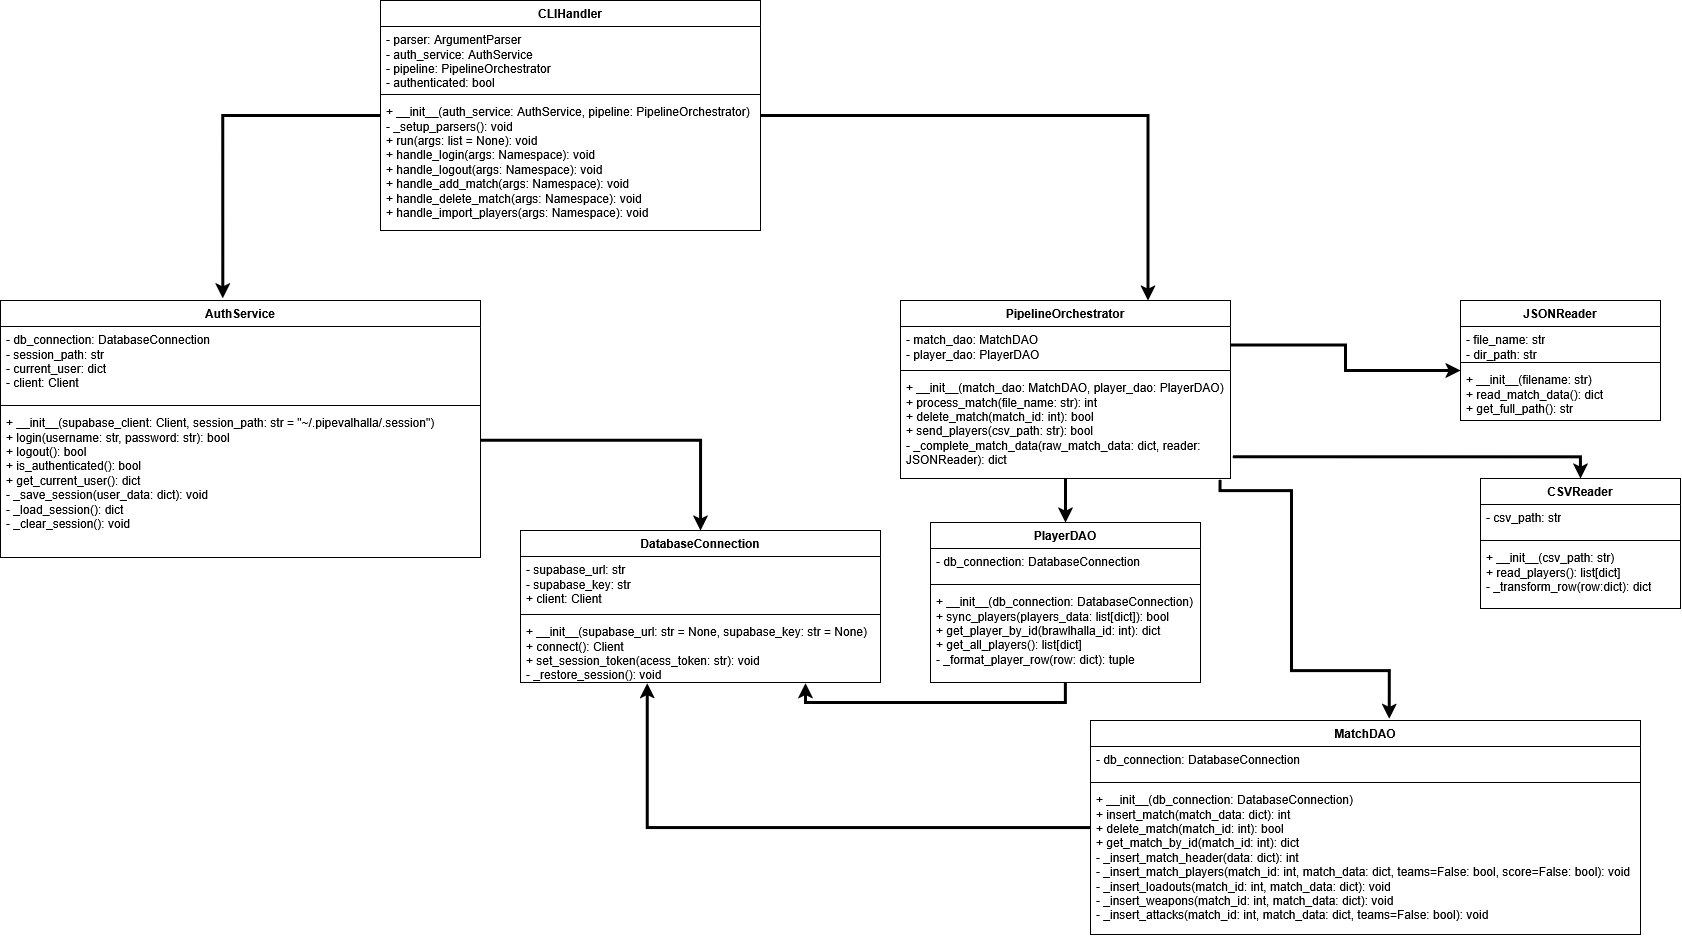

The diagram above was exported from draw.io. Its source (the exported page's mxGraphModel, read from the mxfile embedded in the PNG):
<mxGraphModel dx="712" dy="429" grid="1" gridSize="10" guides="1" tooltips="1" connect="1" arrows="1" fold="1" page="1" pageScale="1" pageWidth="827" pageHeight="1169" math="0" shadow="0">
  <root>
    <mxCell id="0" />
    <mxCell id="1" parent="0" />
    <mxCell id="PvGFNOA1Ee5pNRB35SQu-34" edge="1" parent="1" source="PvGFNOA1Ee5pNRB35SQu-1" style="edgeStyle=orthogonalEdgeStyle;rounded=0;orthogonalLoop=1;jettySize=auto;html=1;exitX=1;exitY=0.5;exitDx=0;exitDy=0;entryX=0.75;entryY=0;entryDx=0;entryDy=0;strokeWidth=3;" target="PvGFNOA1Ee5pNRB35SQu-25">
      <mxGeometry relative="1" as="geometry" />
    </mxCell>
    <mxCell id="PvGFNOA1Ee5pNRB35SQu-1" parent="1" style="swimlane;fontStyle=1;align=center;verticalAlign=top;childLayout=stackLayout;horizontal=1;startSize=26;horizontalStack=0;resizeParent=1;resizeParentMax=0;resizeLast=0;collapsible=1;marginBottom=0;whiteSpace=wrap;html=1;" value="CLIHandler" vertex="1">
      <mxGeometry height="230" width="380" x="650" y="30" as="geometry">
        <mxRectangle height="30" width="100" x="200" y="140" as="alternateBounds" />
      </mxGeometry>
    </mxCell>
    <mxCell id="PvGFNOA1Ee5pNRB35SQu-2" parent="PvGFNOA1Ee5pNRB35SQu-1" style="text;strokeColor=none;fillColor=none;align=left;verticalAlign=top;spacingLeft=4;spacingRight=4;overflow=hidden;rotatable=0;points=[[0,0.5],[1,0.5]];portConstraint=eastwest;whiteSpace=wrap;html=1;" value="&lt;div&gt;- parser: ArgumentParser&lt;/div&gt;&lt;div&gt;- auth_service: AuthService&lt;/div&gt;&lt;div&gt;- pipeline: PipelineOrchestrator&lt;/div&gt;&lt;div&gt;- authenticated: bool&lt;/div&gt;" vertex="1">
      <mxGeometry height="64" width="380" y="26" as="geometry" />
    </mxCell>
    <mxCell id="PvGFNOA1Ee5pNRB35SQu-3" parent="PvGFNOA1Ee5pNRB35SQu-1" style="line;strokeWidth=1;fillColor=none;align=left;verticalAlign=middle;spacingTop=-1;spacingLeft=3;spacingRight=3;rotatable=0;labelPosition=right;points=[];portConstraint=eastwest;strokeColor=inherit;" value="" vertex="1">
      <mxGeometry height="8" width="380" y="90" as="geometry" />
    </mxCell>
    <mxCell id="PvGFNOA1Ee5pNRB35SQu-4" parent="PvGFNOA1Ee5pNRB35SQu-1" style="text;strokeColor=none;fillColor=none;align=left;verticalAlign=top;spacingLeft=4;spacingRight=4;overflow=hidden;rotatable=0;points=[[0,0.5],[1,0.5]];portConstraint=eastwest;whiteSpace=wrap;html=1;" value="&lt;div&gt;+ __init__(auth_service: AuthService, pipeline: PipelineOrchestrator)&lt;/div&gt;&lt;div&gt;- _setup_parsers(): void&lt;/div&gt;&lt;div&gt;+ run(args: list = None): void&lt;/div&gt;&lt;div&gt;+ handle_login(args: Namespace): void&lt;/div&gt;&lt;div&gt;+ handle_logout(args: Namespace): void&lt;/div&gt;&lt;div&gt;+ handle_add_match(args: Namespace): void&lt;/div&gt;&lt;div&gt;+ handle_delete_match(args: Namespace): void&lt;/div&gt;&lt;div&gt;+ handle_import_players(args: Namespace): void&lt;/div&gt;" vertex="1">
      <mxGeometry height="132" width="380" y="98" as="geometry" />
    </mxCell>
    <mxCell id="PvGFNOA1Ee5pNRB35SQu-5" parent="1" style="swimlane;fontStyle=1;align=center;verticalAlign=top;childLayout=stackLayout;horizontal=1;startSize=26;horizontalStack=0;resizeParent=1;resizeParentMax=0;resizeLast=0;collapsible=1;marginBottom=0;whiteSpace=wrap;html=1;" value="CSVReader" vertex="1">
      <mxGeometry height="130" width="200" x="1750" y="508" as="geometry">
        <mxRectangle height="30" width="100" x="200" y="140" as="alternateBounds" />
      </mxGeometry>
    </mxCell>
    <mxCell id="PvGFNOA1Ee5pNRB35SQu-6" parent="PvGFNOA1Ee5pNRB35SQu-5" style="text;strokeColor=none;fillColor=none;align=left;verticalAlign=top;spacingLeft=4;spacingRight=4;overflow=hidden;rotatable=0;points=[[0,0.5],[1,0.5]];portConstraint=eastwest;whiteSpace=wrap;html=1;" value="- csv_path: str" vertex="1">
      <mxGeometry height="32" width="200" y="26" as="geometry" />
    </mxCell>
    <mxCell id="PvGFNOA1Ee5pNRB35SQu-7" parent="PvGFNOA1Ee5pNRB35SQu-5" style="line;strokeWidth=1;fillColor=none;align=left;verticalAlign=middle;spacingTop=-1;spacingLeft=3;spacingRight=3;rotatable=0;labelPosition=right;points=[];portConstraint=eastwest;strokeColor=inherit;" value="" vertex="1">
      <mxGeometry height="8" width="200" y="58" as="geometry" />
    </mxCell>
    <mxCell id="PvGFNOA1Ee5pNRB35SQu-8" parent="PvGFNOA1Ee5pNRB35SQu-5" style="text;strokeColor=none;fillColor=none;align=left;verticalAlign=top;spacingLeft=4;spacingRight=4;overflow=hidden;rotatable=0;points=[[0,0.5],[1,0.5]];portConstraint=eastwest;whiteSpace=wrap;html=1;" value="&lt;div&gt;+ __init__(csv_path: str)&lt;/div&gt;&lt;div&gt;+ read_players(): list[dict]&lt;/div&gt;&lt;div&gt;- _transform_row(row:dict): dict&lt;/div&gt;" vertex="1">
      <mxGeometry height="64" width="200" y="66" as="geometry" />
    </mxCell>
    <mxCell id="PvGFNOA1Ee5pNRB35SQu-9" parent="1" style="swimlane;fontStyle=1;align=center;verticalAlign=top;childLayout=stackLayout;horizontal=1;startSize=26;horizontalStack=0;resizeParent=1;resizeParentMax=0;resizeLast=0;collapsible=1;marginBottom=0;whiteSpace=wrap;html=1;" value="JSONReader" vertex="1">
      <mxGeometry height="120" width="200" x="1730" y="330" as="geometry">
        <mxRectangle height="30" width="100" x="200" y="140" as="alternateBounds" />
      </mxGeometry>
    </mxCell>
    <mxCell id="PvGFNOA1Ee5pNRB35SQu-10" parent="PvGFNOA1Ee5pNRB35SQu-9" style="text;strokeColor=none;fillColor=none;align=left;verticalAlign=top;spacingLeft=4;spacingRight=4;overflow=hidden;rotatable=0;points=[[0,0.5],[1,0.5]];portConstraint=eastwest;whiteSpace=wrap;html=1;" value="&lt;div&gt;- file_name: str&lt;/div&gt;&lt;div&gt;- dir_path: str&lt;/div&gt;" vertex="1">
      <mxGeometry height="32" width="200" y="26" as="geometry" />
    </mxCell>
    <mxCell id="PvGFNOA1Ee5pNRB35SQu-11" parent="PvGFNOA1Ee5pNRB35SQu-9" style="line;strokeWidth=1;fillColor=none;align=left;verticalAlign=middle;spacingTop=-1;spacingLeft=3;spacingRight=3;rotatable=0;labelPosition=right;points=[];portConstraint=eastwest;strokeColor=inherit;" value="" vertex="1">
      <mxGeometry height="8" width="200" y="58" as="geometry" />
    </mxCell>
    <mxCell id="PvGFNOA1Ee5pNRB35SQu-12" parent="PvGFNOA1Ee5pNRB35SQu-9" style="text;strokeColor=none;fillColor=none;align=left;verticalAlign=top;spacingLeft=4;spacingRight=4;overflow=hidden;rotatable=0;points=[[0,0.5],[1,0.5]];portConstraint=eastwest;whiteSpace=wrap;html=1;" value="&lt;div&gt;+ __init__(filename: str)&lt;/div&gt;&lt;div&gt;+ read_match_data(): dict&lt;/div&gt;&lt;div&gt;+ get_full_path(): str&lt;/div&gt;" vertex="1">
      <mxGeometry height="54" width="200" y="66" as="geometry" />
    </mxCell>
    <mxCell id="PvGFNOA1Ee5pNRB35SQu-13" parent="1" style="swimlane;fontStyle=1;align=center;verticalAlign=top;childLayout=stackLayout;horizontal=1;startSize=26;horizontalStack=0;resizeParent=1;resizeParentMax=0;resizeLast=0;collapsible=1;marginBottom=0;whiteSpace=wrap;html=1;" value="MatchDAO" vertex="1">
      <mxGeometry height="214" width="550" x="1360" y="750" as="geometry">
        <mxRectangle height="30" width="100" x="200" y="140" as="alternateBounds" />
      </mxGeometry>
    </mxCell>
    <mxCell id="PvGFNOA1Ee5pNRB35SQu-14" parent="PvGFNOA1Ee5pNRB35SQu-13" style="text;strokeColor=none;fillColor=none;align=left;verticalAlign=top;spacingLeft=4;spacingRight=4;overflow=hidden;rotatable=0;points=[[0,0.5],[1,0.5]];portConstraint=eastwest;whiteSpace=wrap;html=1;" value="- db_connection: DatabaseConnection" vertex="1">
      <mxGeometry height="32" width="550" y="26" as="geometry" />
    </mxCell>
    <mxCell id="PvGFNOA1Ee5pNRB35SQu-15" parent="PvGFNOA1Ee5pNRB35SQu-13" style="line;strokeWidth=1;fillColor=none;align=left;verticalAlign=middle;spacingTop=-1;spacingLeft=3;spacingRight=3;rotatable=0;labelPosition=right;points=[];portConstraint=eastwest;strokeColor=inherit;" value="" vertex="1">
      <mxGeometry height="8" width="550" y="58" as="geometry" />
    </mxCell>
    <mxCell id="PvGFNOA1Ee5pNRB35SQu-16" parent="PvGFNOA1Ee5pNRB35SQu-13" style="text;strokeColor=none;fillColor=none;align=left;verticalAlign=top;spacingLeft=4;spacingRight=4;overflow=hidden;rotatable=0;points=[[0,0.5],[1,0.5]];portConstraint=eastwest;whiteSpace=wrap;html=1;" value="&lt;div&gt;+ __init__(db_connection: DatabaseConnection)&lt;/div&gt;&lt;div&gt;+ insert_match(match_data: dict): int&lt;/div&gt;&lt;div&gt;+ delete_match(match_id: int): bool&lt;/div&gt;&lt;div&gt;+ get_match_by_id(match_id: int): dict&lt;/div&gt;&lt;div&gt;- _insert_match_header(data: dict): int&lt;/div&gt;&lt;div&gt;- _insert_match_players(match_id: int, match_data: dict, teams=False: bool, score=False: bool): void&lt;/div&gt;&lt;div&gt;- _insert_loadouts(match_id: int, match_data: dict): void&lt;/div&gt;&lt;div&gt;- _insert_weapons(match_id: int, match_data: dict): void&lt;/div&gt;&lt;div&gt;- _insert_attacks(match_id: int, match_data: dict, teams=False: bool): void&lt;/div&gt;" vertex="1">
      <mxGeometry height="148" width="550" y="66" as="geometry" />
    </mxCell>
    <mxCell id="PvGFNOA1Ee5pNRB35SQu-17" parent="1" style="swimlane;fontStyle=1;align=center;verticalAlign=top;childLayout=stackLayout;horizontal=1;startSize=26;horizontalStack=0;resizeParent=1;resizeParentMax=0;resizeLast=0;collapsible=1;marginBottom=0;whiteSpace=wrap;html=1;" value="PlayerDAO" vertex="1">
      <mxGeometry height="160" width="270" x="1200" y="552" as="geometry">
        <mxRectangle height="30" width="100" x="200" y="140" as="alternateBounds" />
      </mxGeometry>
    </mxCell>
    <mxCell id="PvGFNOA1Ee5pNRB35SQu-18" parent="PvGFNOA1Ee5pNRB35SQu-17" style="text;strokeColor=none;fillColor=none;align=left;verticalAlign=top;spacingLeft=4;spacingRight=4;overflow=hidden;rotatable=0;points=[[0,0.5],[1,0.5]];portConstraint=eastwest;whiteSpace=wrap;html=1;" value="- db_connection: DatabaseConnection" vertex="1">
      <mxGeometry height="32" width="270" y="26" as="geometry" />
    </mxCell>
    <mxCell id="PvGFNOA1Ee5pNRB35SQu-19" parent="PvGFNOA1Ee5pNRB35SQu-17" style="line;strokeWidth=1;fillColor=none;align=left;verticalAlign=middle;spacingTop=-1;spacingLeft=3;spacingRight=3;rotatable=0;labelPosition=right;points=[];portConstraint=eastwest;strokeColor=inherit;" value="" vertex="1">
      <mxGeometry height="8" width="270" y="58" as="geometry" />
    </mxCell>
    <mxCell id="PvGFNOA1Ee5pNRB35SQu-20" parent="PvGFNOA1Ee5pNRB35SQu-17" style="text;strokeColor=none;fillColor=none;align=left;verticalAlign=top;spacingLeft=4;spacingRight=4;overflow=hidden;rotatable=0;points=[[0,0.5],[1,0.5]];portConstraint=eastwest;whiteSpace=wrap;html=1;" value="&lt;div&gt;+ __init__(db_connection: DatabaseConnection)&lt;/div&gt;&lt;div&gt;+ sync_players(players_data: list[dict]): bool&lt;/div&gt;&lt;div&gt;+ get_player_by_id(brawlhalla_id: int): dict&lt;/div&gt;&lt;div&gt;+ get_all_players(): list[dict]&lt;/div&gt;&lt;div&gt;- _format_player_row(row: dict): tuple&lt;/div&gt;" vertex="1">
      <mxGeometry height="94" width="270" y="66" as="geometry" />
    </mxCell>
    <mxCell id="PvGFNOA1Ee5pNRB35SQu-21" parent="1" style="swimlane;fontStyle=1;align=center;verticalAlign=top;childLayout=stackLayout;horizontal=1;startSize=26;horizontalStack=0;resizeParent=1;resizeParentMax=0;resizeLast=0;collapsible=1;marginBottom=0;whiteSpace=wrap;html=1;" value="DatabaseConnection" vertex="1">
      <mxGeometry height="152" width="360" x="790" y="560" as="geometry">
        <mxRectangle height="30" width="100" x="200" y="140" as="alternateBounds" />
      </mxGeometry>
    </mxCell>
    <mxCell id="PvGFNOA1Ee5pNRB35SQu-22" parent="PvGFNOA1Ee5pNRB35SQu-21" style="text;strokeColor=none;fillColor=none;align=left;verticalAlign=top;spacingLeft=4;spacingRight=4;overflow=hidden;rotatable=0;points=[[0,0.5],[1,0.5]];portConstraint=eastwest;whiteSpace=wrap;html=1;" value="&lt;div&gt;- supabase_url: str&lt;/div&gt;&lt;div&gt;- supabase_key: str&lt;/div&gt;&lt;div&gt;+ client: Client&lt;/div&gt;" vertex="1">
      <mxGeometry height="54" width="360" y="26" as="geometry" />
    </mxCell>
    <mxCell id="PvGFNOA1Ee5pNRB35SQu-23" parent="PvGFNOA1Ee5pNRB35SQu-21" style="line;strokeWidth=1;fillColor=none;align=left;verticalAlign=middle;spacingTop=-1;spacingLeft=3;spacingRight=3;rotatable=0;labelPosition=right;points=[];portConstraint=eastwest;strokeColor=inherit;" value="" vertex="1">
      <mxGeometry height="8" width="360" y="80" as="geometry" />
    </mxCell>
    <mxCell id="PvGFNOA1Ee5pNRB35SQu-24" parent="PvGFNOA1Ee5pNRB35SQu-21" style="text;strokeColor=none;fillColor=none;align=left;verticalAlign=top;spacingLeft=4;spacingRight=4;overflow=hidden;rotatable=0;points=[[0,0.5],[1,0.5]];portConstraint=eastwest;whiteSpace=wrap;html=1;" value="&lt;div&gt;+ __init__(supabase_url: str = None, supabase_key: str = None)&lt;/div&gt;&lt;div&gt;+ connect(): Client&lt;/div&gt;&lt;div&gt;+ set_session_token(acess_token: str): void&lt;/div&gt;&lt;div&gt;- _restore_session(): void&lt;/div&gt;" vertex="1">
      <mxGeometry height="64" width="360" y="88" as="geometry" />
    </mxCell>
    <mxCell id="PvGFNOA1Ee5pNRB35SQu-35" edge="1" parent="1" source="PvGFNOA1Ee5pNRB35SQu-28" style="edgeStyle=orthogonalEdgeStyle;rounded=0;orthogonalLoop=1;jettySize=auto;html=1;entryX=0.5;entryY=0;entryDx=0;entryDy=0;strokeWidth=3;exitX=1.007;exitY=0.791;exitDx=0;exitDy=0;exitPerimeter=0;" target="PvGFNOA1Ee5pNRB35SQu-5">
      <mxGeometry relative="1" as="geometry">
        <mxPoint x="1170" y="480" as="sourcePoint" />
      </mxGeometry>
    </mxCell>
    <mxCell id="PvGFNOA1Ee5pNRB35SQu-36" edge="1" parent="1" source="PvGFNOA1Ee5pNRB35SQu-25" style="edgeStyle=orthogonalEdgeStyle;rounded=0;orthogonalLoop=1;jettySize=auto;html=1;exitX=1;exitY=0.25;exitDx=0;exitDy=0;strokeWidth=3;">
      <mxGeometry relative="1" as="geometry">
        <Array as="points">
          <mxPoint x="1615" y="374.5" />
          <mxPoint x="1615" y="400" />
          <mxPoint x="1730" y="400" />
        </Array>
        <mxPoint x="1730" y="400" as="targetPoint" />
      </mxGeometry>
    </mxCell>
    <mxCell id="PvGFNOA1Ee5pNRB35SQu-39" edge="1" parent="1" source="PvGFNOA1Ee5pNRB35SQu-25" style="edgeStyle=orthogonalEdgeStyle;rounded=0;orthogonalLoop=1;jettySize=auto;html=1;exitX=0.5;exitY=1;exitDx=0;exitDy=0;entryX=0.5;entryY=0;entryDx=0;entryDy=0;strokeWidth=3;" target="PvGFNOA1Ee5pNRB35SQu-17">
      <mxGeometry relative="1" as="geometry" />
    </mxCell>
    <mxCell id="PvGFNOA1Ee5pNRB35SQu-25" parent="1" style="swimlane;fontStyle=1;align=center;verticalAlign=top;childLayout=stackLayout;horizontal=1;startSize=26;horizontalStack=0;resizeParent=1;resizeParentMax=0;resizeLast=0;collapsible=1;marginBottom=0;whiteSpace=wrap;html=1;" value="PipelineOrchestrator" vertex="1">
      <mxGeometry height="178" width="330" x="1170" y="330" as="geometry">
        <mxRectangle height="30" width="100" x="200" y="140" as="alternateBounds" />
      </mxGeometry>
    </mxCell>
    <mxCell id="PvGFNOA1Ee5pNRB35SQu-26" parent="PvGFNOA1Ee5pNRB35SQu-25" style="text;strokeColor=none;fillColor=none;align=left;verticalAlign=top;spacingLeft=4;spacingRight=4;overflow=hidden;rotatable=0;points=[[0,0.5],[1,0.5]];portConstraint=eastwest;whiteSpace=wrap;html=1;" value="&lt;div&gt;- match_dao: MatchDAO&lt;/div&gt;&lt;div&gt;- player_dao: PlayerDAO&lt;/div&gt;" vertex="1">
      <mxGeometry height="40" width="330" y="26" as="geometry" />
    </mxCell>
    <mxCell id="PvGFNOA1Ee5pNRB35SQu-27" parent="PvGFNOA1Ee5pNRB35SQu-25" style="line;strokeWidth=1;fillColor=none;align=left;verticalAlign=middle;spacingTop=-1;spacingLeft=3;spacingRight=3;rotatable=0;labelPosition=right;points=[];portConstraint=eastwest;strokeColor=inherit;" value="" vertex="1">
      <mxGeometry height="8" width="330" y="66" as="geometry" />
    </mxCell>
    <mxCell id="PvGFNOA1Ee5pNRB35SQu-28" parent="PvGFNOA1Ee5pNRB35SQu-25" style="text;strokeColor=none;fillColor=none;align=left;verticalAlign=top;spacingLeft=4;spacingRight=4;overflow=hidden;rotatable=0;points=[[0,0.5],[1,0.5]];portConstraint=eastwest;whiteSpace=wrap;html=1;" value="&lt;div&gt;+ __init__(match_dao: MatchDAO, player_dao: PlayerDAO)&lt;/div&gt;&lt;div&gt;+ process_match(file_name: str): int&lt;/div&gt;&lt;div&gt;+ delete_match(match_id: int): bool&lt;/div&gt;&lt;div&gt;+ send_players(csv_path: str): bool&lt;/div&gt;&lt;div&gt;- _complete_match_data(raw_match_data: dict, reader: JSONReader): dict&lt;/div&gt;" vertex="1">
      <mxGeometry height="104" width="330" y="74" as="geometry" />
    </mxCell>
    <mxCell id="PvGFNOA1Ee5pNRB35SQu-29" parent="1" style="swimlane;fontStyle=1;align=center;verticalAlign=top;childLayout=stackLayout;horizontal=1;startSize=26;horizontalStack=0;resizeParent=1;resizeParentMax=0;resizeLast=0;collapsible=1;marginBottom=0;whiteSpace=wrap;html=1;" value="AuthService" vertex="1">
      <mxGeometry height="257" width="480" x="270" y="330" as="geometry">
        <mxRectangle height="30" width="100" x="200" y="140" as="alternateBounds" />
      </mxGeometry>
    </mxCell>
    <mxCell id="PvGFNOA1Ee5pNRB35SQu-30" parent="PvGFNOA1Ee5pNRB35SQu-29" style="text;strokeColor=none;fillColor=none;align=left;verticalAlign=top;spacingLeft=4;spacingRight=4;overflow=hidden;rotatable=0;points=[[0,0.5],[1,0.5]];portConstraint=eastwest;whiteSpace=wrap;html=1;" value="&lt;div&gt;- db_connection: DatabaseConnection&lt;/div&gt;&lt;div&gt;- session_path: str&lt;/div&gt;&lt;div&gt;- current_user: dict&lt;/div&gt;&lt;div&gt;- client: Client&lt;/div&gt;" vertex="1">
      <mxGeometry height="75" width="480" y="26" as="geometry" />
    </mxCell>
    <mxCell id="PvGFNOA1Ee5pNRB35SQu-31" parent="PvGFNOA1Ee5pNRB35SQu-29" style="line;strokeWidth=1;fillColor=none;align=left;verticalAlign=middle;spacingTop=-1;spacingLeft=3;spacingRight=3;rotatable=0;labelPosition=right;points=[];portConstraint=eastwest;strokeColor=inherit;" value="" vertex="1">
      <mxGeometry height="8" width="480" y="101" as="geometry" />
    </mxCell>
    <mxCell id="PvGFNOA1Ee5pNRB35SQu-32" parent="PvGFNOA1Ee5pNRB35SQu-29" style="text;strokeColor=none;fillColor=none;align=left;verticalAlign=top;spacingLeft=4;spacingRight=4;overflow=hidden;rotatable=0;points=[[0,0.5],[1,0.5]];portConstraint=eastwest;whiteSpace=wrap;html=1;" value="&lt;div&gt;+ __init__(supabase_client: Client, session_path: str = &quot;~/.pipevalhalla/.session&quot;)&lt;/div&gt;&lt;div&gt;+ login(username: str, password: str): bool&lt;/div&gt;&lt;div&gt;+ logout(): bool&lt;/div&gt;&lt;div&gt;+ is_authenticated(): bool&lt;/div&gt;&lt;div&gt;+ get_current_user(): dict&lt;/div&gt;&lt;div&gt;- _save_session(user_data: dict): void&lt;/div&gt;&lt;div&gt;- _load_session(): dict&lt;/div&gt;&lt;div&gt;- _clear_session(): void&lt;/div&gt;" vertex="1">
      <mxGeometry height="148" width="480" y="109" as="geometry" />
    </mxCell>
    <mxCell id="PvGFNOA1Ee5pNRB35SQu-33" edge="1" parent="1" source="PvGFNOA1Ee5pNRB35SQu-1" style="edgeStyle=orthogonalEdgeStyle;rounded=0;orthogonalLoop=1;jettySize=auto;html=1;exitX=0;exitY=0.5;exitDx=0;exitDy=0;entryX=0.463;entryY=-0.008;entryDx=0;entryDy=0;entryPerimeter=0;strokeWidth=3;" target="PvGFNOA1Ee5pNRB35SQu-29">
      <mxGeometry relative="1" as="geometry" />
    </mxCell>
    <mxCell id="PvGFNOA1Ee5pNRB35SQu-37" edge="1" parent="1" source="PvGFNOA1Ee5pNRB35SQu-32" style="edgeStyle=orthogonalEdgeStyle;rounded=0;orthogonalLoop=1;jettySize=auto;html=1;exitX=1.002;exitY=0.208;exitDx=0;exitDy=0;entryX=0.5;entryY=0;entryDx=0;entryDy=0;strokeWidth=3;exitPerimeter=0;" target="PvGFNOA1Ee5pNRB35SQu-21">
      <mxGeometry relative="1" as="geometry" />
    </mxCell>
    <mxCell id="PvGFNOA1Ee5pNRB35SQu-40" edge="1" parent="1" source="PvGFNOA1Ee5pNRB35SQu-28" style="edgeStyle=orthogonalEdgeStyle;rounded=0;orthogonalLoop=1;jettySize=auto;html=1;exitX=0.968;exitY=1.011;exitDx=0;exitDy=0;entryX=0.543;entryY=-0.008;entryDx=0;entryDy=0;strokeWidth=3;exitPerimeter=0;entryPerimeter=0;" target="PvGFNOA1Ee5pNRB35SQu-13">
      <mxGeometry relative="1" x="-0.0011" as="geometry">
        <Array as="points">
          <mxPoint x="1489.4" y="520" />
          <mxPoint x="1560.9" y="520" />
          <mxPoint x="1560.9" y="700" />
          <mxPoint x="1658.7" y="700" />
        </Array>
      </mxGeometry>
    </mxCell>
    <mxCell id="PvGFNOA1Ee5pNRB35SQu-41" edge="1" parent="1" source="PvGFNOA1Ee5pNRB35SQu-17" style="edgeStyle=orthogonalEdgeStyle;rounded=0;orthogonalLoop=1;jettySize=auto;html=1;exitX=0.5;exitY=1;exitDx=0;exitDy=0;entryX=0.792;entryY=1.009;entryDx=0;entryDy=0;entryPerimeter=0;strokeWidth=3;" target="PvGFNOA1Ee5pNRB35SQu-24">
      <mxGeometry relative="1" as="geometry" />
    </mxCell>
    <mxCell id="PvGFNOA1Ee5pNRB35SQu-42" edge="1" parent="1" source="PvGFNOA1Ee5pNRB35SQu-13" style="edgeStyle=orthogonalEdgeStyle;rounded=0;orthogonalLoop=1;jettySize=auto;html=1;exitX=0;exitY=0.5;exitDx=0;exitDy=0;entryX=0.352;entryY=1.009;entryDx=0;entryDy=0;entryPerimeter=0;strokeWidth=3;" target="PvGFNOA1Ee5pNRB35SQu-24">
      <mxGeometry relative="1" as="geometry" />
    </mxCell>
  </root>
</mxGraphModel>